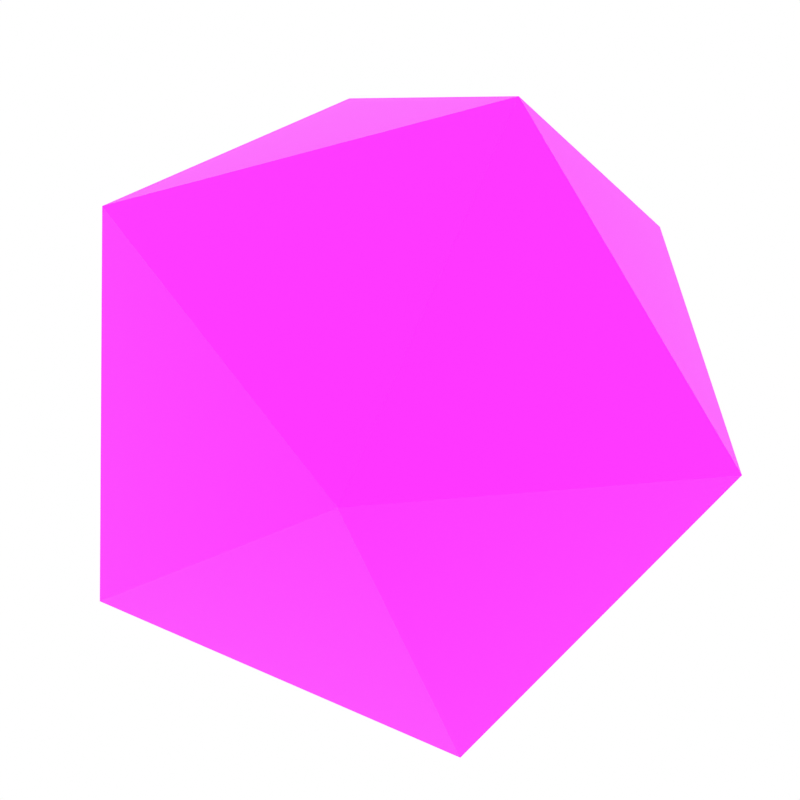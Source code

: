 # Source: scene.blend  (saved by Blender 4.3.34; exported with 4.5.12 LTS)
import bpy
from mathutils import Matrix  # noqa: F401  (used for matrix-valued properties, if any)

bpy.ops.wm.read_factory_settings(use_empty=True)
scene = bpy.context.scene
scene.name = 'Scene'

# ---- collections
col_collection = bpy.data.collections.new('Collection'); scene.collection.children.link(col_collection)

# ---- images (referenced by path relative to the original .blend; pixels are not part of the script)
import os
ASSET_DIR = os.environ.get("B2B_ASSET_DIR", "")  # directory of the original .blend (textures are referenced by path, not embedded)
HERE = os.path.dirname(os.path.abspath(__file__))  # packed textures are extracted next to this script under _unpacked/

def load_image(name, relpath, width, height, colorspace="sRGB"):
    """Load a texture the original file referenced (path relative to the .blend, or extracted next to this script)."""
    p = next((c for c in (os.path.join(HERE, relpath), os.path.join(ASSET_DIR, relpath)) if relpath and os.path.exists(c)), "")
    if p:
        img = bpy.data.images.load(p, check_existing=True)
        img.name = name
    else:  # same state as the original file: an image datablock whose file is absent (Cycles renders it pink)
        img = bpy.data.images.new(name, width, height)
        img.source = "FILE"
        img.filepath = "//" + (relpath or name)
    img.colorspace_settings.name = colorspace
    return img
img_texture = load_image('texture', 'vivaldi_YpzHNy7wzI.png', 1024, 1024, 'sRGB')

# ---- materials (node trees are filled in below, after node groups)
mat_texturematerial = bpy.data.materials.new('textureMaterial')

# ---- material node trees
mat_texturematerial.use_nodes = True; mat_texturematerial.node_tree.nodes.clear()
_N = mat_texturematerial.node_tree.nodes; _L = mat_texturematerial.node_tree.links
n0 = _N.new('ShaderNodeBsdfPrincipled'); n0.name = 'Principled BSDF'; n0.location = (10, 300)
n1 = _N.new('ShaderNodeOutputMaterial'); n1.name = 'Material Output'; n1.location = (300, 300)
n2 = _N.new('ShaderNodeTexImage'); n2.name = 'Image Texture'; n2.location = (-424, 290)
n2.image = img_texture
n2.extension = 'EXTEND'
_L.new(n0.outputs[0], n1.inputs[0])
_L.new(n2.outputs[0], n0.inputs[0])
n1.is_active_output = True

# ---- world
world_world = bpy.data.worlds.new('World'); scene.world = world_world
world_world.use_nodes = True; world_world.node_tree.nodes.clear()
_N = world_world.node_tree.nodes; _L = world_world.node_tree.links
n0 = _N.new('ShaderNodeOutputWorld'); n0.name = 'World Output'; n0.location = (300, 300)
n1 = _N.new('ShaderNodeBackground'); n1.name = 'Background'; n1.location = (10, 300)
n1.inputs[0].default_value = (1.0, 1.0, 1.0, 1.0)
_L.new(n1.outputs[0], n0.inputs[0])
n0.is_active_output = True
world_world.color = (0.05088, 0.05088, 0.05088)
world_world.use_sun_shadow = False
world_world.sun_shadow_jitter_overblur = 0.0

# ---- cameras
cam_camera = bpy.data.cameras.new('Camera')

# ---- meshes
me_icosphere = bpy.data.meshes.new('Icosphere')
me_icosphere.from_pydata([(0.0, 0.0, -1.0), (0.7236, -0.5257, -0.4472), (-0.2764, -0.8506, -0.4472), (-0.8944, 0.0, -0.4472), (-0.2764, 0.8506, -0.4472), (0.7236, 0.5257, -0.4472), (0.2764, -0.8506, 0.4472), (-0.7236, -0.5257, 0.4472), (-0.7236, 0.5257, 0.4472), (0.2764, 0.8506, 0.4472), (0.8944, 0.0, 0.4472), (0.0, 0.0, 1.0)], [], [(0, 1, 2), (1, 0, 5), (0, 2, 3), (0, 3, 4), (0, 4, 5), (1, 5, 10), (2, 1, 6), (3, 2, 7), (4, 3, 8), (5, 4, 9), (1, 10, 6), (2, 6, 7), (3, 7, 8), (4, 8, 9), (5, 9, 10), (6, 10, 11), (7, 6, 11), (8, 7, 11), (9, 8, 11), (10, 9, 11)])
_uv = me_icosphere.uv_layers.new(name='UVMap')
_uv.uv.foreach_set('vector', [0.5226, -0.1184, 1.098, 0.8783, -0.05283, 0.8783, 1.098, 0.888, -0.05256, 0.888, 0.5229, -0.1087, 0.5299, -0.09618, 1.105, 0.9005, -0.04555, 0.9005, 0.52, -0.107, 1.095, 0.8897, -0.05547, 0.8897, 0.508, -0.09115, 1.083, 0.9055, -0.06747, 0.9055, -0.06776, 0.8832, 0.5077, -0.1135, 1.083, 0.8832, 0.5302, -0.09304, 1.106, 0.9036, -0.04523, 0.9036, 1.092, 0.905, -0.05907, 0.905, 0.5164, -0.09173, 1.098, 0.9023, -0.05276, 0.9023, 0.5227, -0.09444, 0.536, -0.1067, 1.111, 0.89, -0.03943, 0.89, 0.5121, -0.09595, 1.088, 0.9007, -0.06331, 0.9007, -0.07645, 0.906, 0.4996, -0.09033, 1.074, 0.9067, 0.5114, -0.08633, 1.087, 0.9104, -0.06403, 0.9104, 0.5206, -0.1056, 1.096, 0.8911, -0.05482, 0.8911, 0.5071, -0.1013, 1.083, 0.8954, -0.06835, 0.8954, 0.5061, -0.1047, 1.082, 0.892, -0.06934, 0.892, 1.102, 0.8755, -0.04918, 0.8755, 0.5263, -0.1212, 1.087, 0.9094, -0.06403, 0.9094, 0.5114, -0.0873, 0.5255, -0.09785, 1.101, 0.8988, -0.04991, 0.8988, -0.06461, 0.8852, 0.5108, -0.1115, 1.086, 0.8852])
me_icosphere.materials.append(mat_texturematerial)
me_icosphere.update()

# ---- objects
ob_icosphere = bpy.data.objects.new('icosphere', me_icosphere)
ob_rotationaxis = bpy.data.objects.new('rotationAxis', None)
ob_camera = bpy.data.objects.new('Camera', cam_camera)

# ---- transforms, parenting, visibility, modifiers, constraints
ob_icosphere.parent = ob_rotationaxis
ob_icosphere.location = (0.0, 0.0, 0.0)
ob_icosphere.rotation_euler = (0.384, 0.4712, 6.283)
ob_rotationaxis.location = (0.0, 0.0, 0.0)
ob_rotationaxis.rotation_euler = (0.5236, 0.1047, 0.0)
ob_camera.location = (3.223, 0.0, 0.0)
ob_camera.rotation_euler = (-4.712, 0.0, 1.571)

# ---- collection membership
col_collection.objects.link(ob_icosphere)
col_collection.objects.link(ob_rotationaxis)
col_collection.objects.link(ob_camera)

# ---- scene / render settings (as saved in the file)
scene.camera = ob_camera
scene.frame_start = 1; scene.frame_end = 19; scene.frame_set(1)
scene.render.engine = 'BLENDER_EEVEE_NEXT'
scene.render.image_settings.quality = 100
scene.render.image_settings.compression = 0
scene.render.resolution_x = 128
scene.render.resolution_y = 128
scene.render.fps = 10
scene.render.film_transparent = True
scene.view_settings.view_transform = 'Standard'
bpy.context.view_layer.update()
